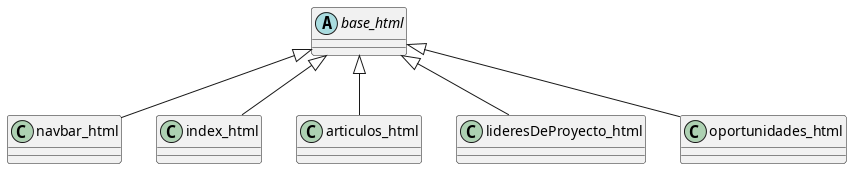

The diagram above was rendered by PlantUML. Its source (embedded in the PNG):
@startuml
' Diagrama de herencia de templates
abstract class base_html
class navbar_html
class index_html
class articulos_html
class lideresDeProyecto_html
class oportunidades_html
base_html <|-- navbar_html
base_html <|-- index_html
base_html <|-- articulos_html
base_html <|-- lideresDeProyecto_html
base_html <|-- oportunidades_html
@enduml